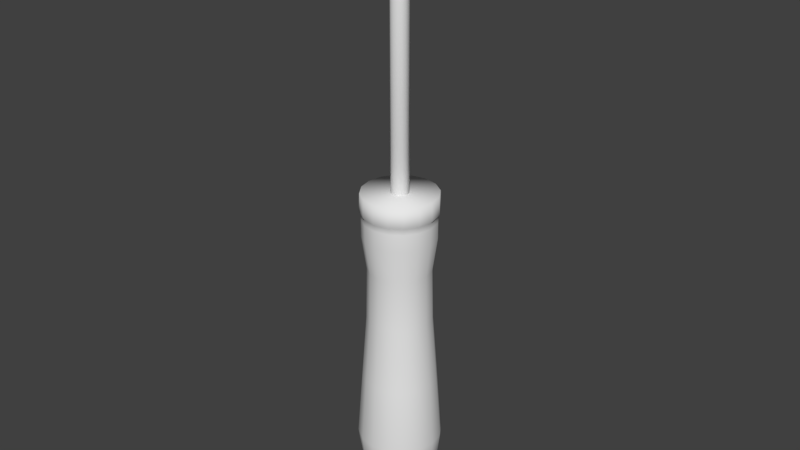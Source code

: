 # Source: Screwdriver.blend  (saved by Blender 2.77.0; exported with 4.5.12 LTS)
import bpy
from mathutils import Matrix  # noqa: F401  (used for matrix-valued properties, if any)

bpy.ops.wm.read_factory_settings(use_empty=True)
scene = bpy.context.scene
scene.name = 'Scene'

# ---- collections
col_collection_1 = bpy.data.collections.new('Collection 1'); scene.collection.children.link(col_collection_1)

# ---- world
world_world = bpy.data.worlds.new('World'); scene.world = world_world
world_world.color = (0.05088, 0.05088, 0.05088)
world_world.use_sun_shadow = False
world_world.sun_shadow_jitter_overblur = 0.0
world_world.cycles.sampling_method = 'MANUAL'

# ---- meshes
me_cylinder = bpy.data.meshes.new('Cylinder')
me_cylinder.from_pydata([(0.0, 0.1279, -0.507), (0.0, 0.002786, 7.915), (0.04894, 0.1182, -0.507), (0.04894, 0.002574, 7.915), (0.09044, 0.09044, -0.507), (0.09044, 0.00197, 7.915), (0.1182, 0.04894, -0.507), (0.1182, 0.001066, 7.915), (0.1279, -5.59e-09, -0.507), (0.1279, 1.738e-09, 7.915), (0.1182, -0.04894, -0.507), (0.1182, -0.001066, 7.915), (0.09044, -0.09044, -0.507), (0.09044, -0.00197, 7.915), (0.04894, -0.1182, -0.507), (0.04894, -0.002574, 7.915), (1.931e-08, -0.1279, -0.507), (1.931e-08, -0.002786, 7.915), (-0.04894, -0.1182, -0.507), (-0.04894, -0.002574, 7.915), (-0.09044, -0.09044, -0.507), (-0.09044, -0.00197, 7.915), (-0.1182, -0.04894, -0.507), (-0.1182, -0.001066, 7.915), (-0.1279, 1.525e-09, -0.507), (-0.1279, 1.893e-09, 7.915), (-0.1182, 0.04894, -0.507), (-0.1182, 0.001066, 7.915), (-0.09044, 0.09044, -0.507), (-0.09044, 0.00197, 7.915), (-0.04894, 0.1182, -0.507), (-0.04894, 0.002574, 7.915), (0.0, 0.1279, 7.175), (0.04894, 0.1182, 7.175), (0.09044, 0.09044, 7.175), (0.1182, 0.04894, 7.175), (0.1279, -5.59e-09, 7.175), (0.1182, -0.04894, 7.175), (0.09044, -0.09044, 7.175), (0.04894, -0.1182, 7.175), (1.931e-08, -0.1279, 7.175), (-0.04894, -0.1182, 7.175), (-0.09044, -0.09044, 7.175), (-0.1182, -0.04894, 7.175), (-0.1279, 1.525e-09, 7.175), (-0.1182, 0.04894, 7.175), (-0.09044, 0.09044, 7.175), (-0.04894, 0.1182, 7.175), (-2.371e-09, 0.07095, 7.38), (0.0733, 0.06555, 7.38), (0.1354, 0.05017, 7.38), (0.177, 0.02715, 7.38), (0.1915, -2.359e-09, 7.38), (0.177, -0.02715, 7.38), (0.1354, -0.05017, 7.38), (0.0733, -0.06555, 7.38), (2.655e-08, -0.07095, 7.38), (-0.0733, -0.06555, 7.38), (-0.1354, -0.05017, 7.38), (-0.177, -0.02715, 7.38), (-0.1915, 1.589e-09, 7.38), (-0.177, 0.02715, 7.38), (-0.1354, 0.05017, 7.38), (-0.0733, 0.06555, 7.38), (3.097e-08, 0.482, -1.188), (3.083e-08, 0.5472, 3.862), (0.1844, 0.4453, -1.188), (0.2094, 0.5055, 3.862), (0.3408, 0.3408, -1.188), (0.3869, 0.3869, 3.862), (0.4453, 0.1844, -1.188), (0.5055, 0.2094, 3.862), (0.482, -1.802e-08, -1.188), (0.5472, -2.239e-08, 3.862), (0.4453, -0.1844, -1.188), (0.5055, -0.2094, 3.862), (0.3408, -0.3408, -1.188), (0.3869, -0.3869, 3.862), (0.1844, -0.4453, -1.188), (0.2094, -0.5055, 3.862), (1.037e-07, -0.482, -1.188), (1.135e-07, -0.5472, 3.862), (-0.1844, -0.4453, -1.188), (-0.2094, -0.5055, 3.862), (-0.3408, -0.3408, -1.188), (-0.3869, -0.3869, 3.862), (-0.4453, -0.1844, -1.188), (-0.5055, -0.2094, 3.862), (-0.482, 8.796e-09, -1.188), (-0.5472, 8.054e-09, 3.862), (-0.4453, 0.1844, -1.188), (-0.5055, 0.2094, 3.862), (-0.3408, 0.3408, -1.188), (-0.3869, 0.3869, 3.862), (-0.1844, 0.4453, -1.188), (-0.2094, 0.5055, 3.862), (3.027e-08, 0.5311, 3.563), (0.2032, 0.4907, 3.563), (0.3755, 0.3755, 3.563), (0.4907, 0.2032, 3.563), (0.5311, -2.071e-08, 3.563), (0.4907, -0.2032, 3.563), (0.3755, -0.3755, 3.563), (0.2032, -0.4907, 3.563), (1.105e-07, -0.5311, 3.563), (-0.2032, -0.4907, 3.563), (-0.3755, -0.3755, 3.563), (-0.4907, -0.2032, 3.563), (-0.5311, 8.833e-09, 3.563), (-0.4907, 0.2032, 3.563), (-0.3755, 0.3755, 3.563), (-0.2032, 0.4907, 3.563), (0.2032, 0.4907, 3.475), (0.3755, 0.3755, 3.475), (0.4907, 0.2032, 3.475), (0.5311, -2.071e-08, 3.475), (0.4907, -0.2032, 3.475), (0.3755, -0.3755, 3.475), (0.2032, -0.4907, 3.475), (1.105e-07, -0.5311, 3.475), (-0.2032, -0.4907, 3.475), (-0.3755, -0.3755, 3.475), (-0.4907, -0.2032, 3.475), (-0.5311, 8.833e-09, 3.475), (-0.4907, 0.2032, 3.475), (-0.3755, 0.3755, 3.475), (-0.2032, 0.4907, 3.475), (3.027e-08, 0.5311, 3.475), (2.799e-08, 0.5554, 3.595), (0.2125, 0.5131, 3.595), (0.3927, 0.3927, 3.595), (0.5131, 0.2125, 3.595), (0.5554, -2.08e-08, 3.595), (0.5131, -0.2125, 3.595), (0.3927, -0.3927, 3.595), (0.2125, -0.5131, 3.595), (1.118e-07, -0.5554, 3.595), (-0.2125, -0.5131, 3.595), (-0.3927, -0.3927, 3.595), (-0.5131, -0.2125, 3.595), (-0.5554, 1.01e-08, 3.595), (-0.5131, 0.2125, 3.595), (-0.3927, 0.3927, 3.595), (-0.2125, 0.5131, 3.595), (0.2036, 0.4916, 3.215), (0.3763, 0.3763, 3.215), (0.4916, 0.2036, 3.215), (0.5321, -2.116e-08, 3.215), (0.4916, -0.2036, 3.215), (0.3763, -0.3763, 3.215), (0.2036, -0.4916, 3.215), (1.142e-07, -0.5321, 3.215), (-0.2036, -0.4916, 3.215), (-0.3763, -0.3763, 3.215), (-0.4916, -0.2036, 3.215), (-0.5321, 8.447e-09, 3.215), (-0.4916, 0.2036, 3.215), (-0.3763, 0.3763, 3.215), (-0.2036, 0.4916, 3.215), (3.389e-08, 0.5321, 3.215), (0.1764, 0.426, 2.717), (0.326, 0.326, 2.717), (0.426, 0.1764, 2.717), (0.4611, -1.778e-08, 2.717), (0.426, -0.1764, 2.717), (0.326, -0.326, 2.717), (0.1764, -0.426, 2.717), (1.091e-07, -0.4611, 2.717), (-0.1764, -0.426, 2.717), (-0.326, -0.326, 2.717), (-0.426, -0.1764, 2.717), (-0.4611, 7.868e-09, 2.717), (-0.426, 0.1764, 2.717), (-0.326, 0.326, 2.717), (-0.1764, 0.426, 2.717), (3.944e-08, 0.4611, 2.717), (0.2373, 0.5729, -0.01696), (0.4385, 0.4385, -0.01696), (0.5729, 0.2373, -0.01696), (0.6201, -2.356e-08, -0.01696), (0.5729, -0.2373, -0.01696), (0.4385, -0.4385, -0.01696), (0.2373, -0.5729, -0.01696), (1.197e-07, -0.6201, -0.01696), (-0.2373, -0.5729, -0.01696), (-0.4385, -0.4385, -0.01696), (-0.5729, -0.2373, -0.01696), (-0.6201, 1.094e-08, -0.01696), (-0.5729, 0.2373, -0.01696), (-0.4385, 0.4385, -0.01696), (-0.2373, 0.5729, -0.01696), (2.604e-08, 0.6201, -0.01696), (3.708e-08, 0.4751, 1.938), (0.1818, 0.4389, 1.938), (0.336, 0.336, 1.938), (0.4389, 0.1818, 1.938), (0.4751, -1.761e-08, 1.938), (0.4389, -0.1818, 1.938), (0.336, -0.336, 1.938), (0.1818, -0.4389, 1.938), (1.088e-07, -0.4751, 1.938), (-0.1818, -0.4389, 1.938), (-0.336, -0.336, 1.938), (-0.4389, -0.1818, 1.938), (-0.4751, 8.827e-09, 1.938), (-0.4389, 0.1818, 1.938), (-0.336, 0.336, 1.938), (-0.1818, 0.4389, 1.938), (0.2096, 0.5059, 0.9607), (0.3872, 0.3872, 0.9607), (0.5059, 0.2096, 0.9607), (0.5476, -2.058e-08, 0.9607), (0.5059, -0.2096, 0.9607), (0.3872, -0.3872, 0.9607), (0.2096, -0.5059, 0.9607), (1.142e-07, -0.5476, 0.9607), (-0.2096, -0.5059, 0.9607), (-0.3872, -0.3872, 0.9607), (-0.5059, -0.2096, 0.9607), (-0.5476, 9.883e-09, 0.9607), (-0.5059, 0.2096, 0.9607), (-0.3872, 0.3872, 0.9607), (-0.2096, 0.5059, 0.9607), (3.156e-08, 0.5476, 0.9607)], [], [(48, 1, 3, 49), (49, 3, 5, 50), (50, 5, 7, 51), (51, 7, 9, 52), (52, 9, 11, 53), (53, 11, 13, 54), (54, 13, 15, 55), (55, 15, 17, 56), (56, 17, 19, 57), (57, 19, 21, 58), (58, 21, 23, 59), (59, 23, 25, 60), (60, 25, 27, 61), (61, 27, 29, 62), (3, 1, 31, 29, 27, 25, 23, 21, 19, 17, 15, 13, 11, 9, 7, 5), (62, 29, 31, 63), (63, 31, 1, 48), (0, 2, 4, 6, 8, 10, 12, 14, 16, 18, 20, 22, 24, 26, 28, 30), (30, 47, 32, 0), (28, 46, 47, 30), (26, 45, 46, 28), (24, 44, 45, 26), (22, 43, 44, 24), (20, 42, 43, 22), (18, 41, 42, 20), (16, 40, 41, 18), (14, 39, 40, 16), (12, 38, 39, 14), (10, 37, 38, 12), (8, 36, 37, 10), (6, 35, 36, 8), (4, 34, 35, 6), (2, 33, 34, 4), (0, 32, 33, 2), (47, 63, 48, 32), (46, 62, 63, 47), (45, 61, 62, 46), (44, 60, 61, 45), (43, 59, 60, 44), (42, 58, 59, 43), (41, 57, 58, 42), (40, 56, 57, 41), (39, 55, 56, 40), (38, 54, 55, 39), (37, 53, 54, 38), (36, 52, 53, 37), (35, 51, 52, 36), (34, 50, 51, 35), (33, 49, 50, 34), (32, 48, 49, 33), (128, 65, 67, 129), (129, 67, 69, 130), (130, 69, 71, 131), (131, 71, 73, 132), (132, 73, 75, 133), (133, 75, 77, 134), (134, 77, 79, 135), (135, 79, 81, 136), (136, 81, 83, 137), (137, 83, 85, 138), (138, 85, 87, 139), (139, 87, 89, 140), (140, 89, 91, 141), (141, 91, 93, 142), (67, 65, 95, 93, 91, 89, 87, 85, 83, 81, 79, 77, 75, 73, 71, 69), (142, 93, 95, 143), (143, 95, 65, 128), (64, 66, 68, 70, 72, 74, 76, 78, 80, 82, 84, 86, 88, 90, 92, 94), (126, 111, 96, 127), (125, 110, 111, 126), (124, 109, 110, 125), (123, 108, 109, 124), (122, 107, 108, 123), (121, 106, 107, 122), (120, 105, 106, 121), (119, 104, 105, 120), (118, 103, 104, 119), (117, 102, 103, 118), (116, 101, 102, 117), (115, 100, 101, 116), (114, 99, 100, 115), (113, 98, 99, 114), (112, 97, 98, 113), (127, 96, 97, 112), (159, 127, 112, 144), (144, 112, 113, 145), (145, 113, 114, 146), (146, 114, 115, 147), (147, 115, 116, 148), (148, 116, 117, 149), (149, 117, 118, 150), (150, 118, 119, 151), (151, 119, 120, 152), (152, 120, 121, 153), (153, 121, 122, 154), (154, 122, 123, 155), (155, 123, 124, 156), (156, 124, 125, 157), (157, 125, 126, 158), (158, 126, 127, 159), (111, 143, 128, 96), (110, 142, 143, 111), (109, 141, 142, 110), (108, 140, 141, 109), (107, 139, 140, 108), (106, 138, 139, 107), (105, 137, 138, 106), (104, 136, 137, 105), (103, 135, 136, 104), (102, 134, 135, 103), (101, 133, 134, 102), (100, 132, 133, 101), (99, 131, 132, 100), (98, 130, 131, 99), (97, 129, 130, 98), (96, 128, 129, 97), (174, 158, 159, 175), (173, 157, 158, 174), (172, 156, 157, 173), (171, 155, 156, 172), (170, 154, 155, 171), (169, 153, 154, 170), (168, 152, 153, 169), (167, 151, 152, 168), (166, 150, 151, 167), (165, 149, 150, 166), (164, 148, 149, 165), (163, 147, 148, 164), (162, 146, 147, 163), (161, 145, 146, 162), (160, 144, 145, 161), (175, 159, 144, 160), (192, 175, 160, 193), (193, 160, 161, 194), (194, 161, 162, 195), (195, 162, 163, 196), (196, 163, 164, 197), (197, 164, 165, 198), (198, 165, 166, 199), (199, 166, 167, 200), (200, 167, 168, 201), (201, 168, 169, 202), (202, 169, 170, 203), (203, 170, 171, 204), (204, 171, 172, 205), (205, 172, 173, 206), (206, 173, 174, 207), (207, 174, 175, 192), (94, 190, 191, 64), (92, 189, 190, 94), (90, 188, 189, 92), (88, 187, 188, 90), (86, 186, 187, 88), (84, 185, 186, 86), (82, 184, 185, 84), (80, 183, 184, 82), (78, 182, 183, 80), (76, 181, 182, 78), (74, 180, 181, 76), (72, 179, 180, 74), (70, 178, 179, 72), (68, 177, 178, 70), (66, 176, 177, 68), (64, 191, 176, 66), (222, 207, 192, 223), (221, 206, 207, 222), (220, 205, 206, 221), (219, 204, 205, 220), (218, 203, 204, 219), (217, 202, 203, 218), (216, 201, 202, 217), (215, 200, 201, 216), (214, 199, 200, 215), (213, 198, 199, 214), (212, 197, 198, 213), (211, 196, 197, 212), (210, 195, 196, 211), (209, 194, 195, 210), (208, 193, 194, 209), (223, 192, 193, 208), (191, 223, 208, 176), (176, 208, 209, 177), (177, 209, 210, 178), (178, 210, 211, 179), (179, 211, 212, 180), (180, 212, 213, 181), (181, 213, 214, 182), (182, 214, 215, 183), (183, 215, 216, 184), (184, 216, 217, 185), (185, 217, 218, 186), (186, 218, 219, 187), (187, 219, 220, 188), (188, 220, 221, 189), (189, 221, 222, 190), (190, 222, 223, 191)])
me_cylinder.polygons.foreach_set('use_smooth', [True] * 196)
_uv = me_cylinder.uv_layers.new(name='UVMap')
_uv.uv.foreach_set('vector', [0.5065, 0.3184, 0.5701, 0.2869, 0.5804, 0.379, 0.5189, 0.4266, 0.5189, 0.4266, 0.5804, 0.379, 0.5799, 0.4577, 0.5257, 0.5227, 0.5257, 0.5227, 0.5799, 0.4577, 0.5763, 0.5057, 0.5435, 0.5606, 0.5435, 0.5606, 0.5763, 0.5057, 0.5744, 0.5199, 0.5503, 0.5768, 0.5503, 0.5768, 0.5744, 0.5199, 0.581, 0.5106, 0.5625, 0.6072, 0.1239, 0.9999, 0.06302, 0.9221, 0.04815, 0.8749, 0.1267, 0.9001, 0.1267, 0.9001, 0.04815, 0.8749, 0.0266, 0.8023, 0.09809, 0.79, 0.09809, 0.79, 0.0266, 0.8023, 0.009791, 0.7116, 0.0734, 0.6811, 0.0734, 0.6811, 0.009791, 0.7116, 7.99e-05, 0.6196, 0.06153, 0.5732, 0.06153, 0.5732, 7.99e-05, 0.6196, 0.001007, 0.5413, 0.05519, 0.4775, 0.05519, 0.4775, 0.001007, 0.5413, 0.004729, 0.4936, 0.0376, 0.4394, 0.0376, 0.4394, 0.004729, 0.4936, 0.006751, 0.4795, 0.03091, 0.4232, 0.03091, 0.4232, 0.006751, 0.4795, 7.986e-05, 0.4887, 0.0189, 0.3927, 0.4543, 7.986e-05, 0.5157, 0.07688, 0.5308, 0.1239, 0.4521, 0.1, 0.7092, 0.00725, 0.6738, 0.007251, 0.6383, 0.006705, 0.6083, 0.005697, 0.5882, 0.004379, 0.5812, 0.002953, 0.5882, 0.001635, 0.6083, 0.0006264, 0.6383, 8.023e-05, 0.6738, 7.986e-05, 0.7092, 0.0006253, 0.7392, 0.001634, 0.7593, 0.002951, 0.7664, 0.004377, 0.7593, 0.005695, 0.7392, 0.006704, 0.4521, 0.1, 0.5308, 0.1239, 0.5528, 0.1962, 0.4812, 0.2098, 0.4812, 0.2098, 0.5528, 0.1962, 0.5701, 0.2869, 0.5065, 0.3184, 0.349, 0.421, 0.3569, 0.4612, 0.3581, 0.508, 0.3565, 0.5593, 0.3479, 0.6136, 0.3276, 0.6706, 0.2781, 0.6438, 0.2487, 0.6137, 0.2306, 0.5801, 0.2223, 0.5408, 0.2221, 0.4948, 0.2239, 0.4436, 0.2326, 0.3896, 0.253, 0.333, 0.3022, 0.3594, 0.3317, 0.3869, 0.3317, 0.3869, 0.4578, 0.2848, 0.4666, 0.3421, 0.349, 0.421, 0.3022, 0.3594, 0.452, 0.213, 0.4578, 0.2848, 0.3317, 0.3869, 0.253, 0.333, 0.438, 0.1284, 0.452, 0.213, 0.3022, 0.3594, 0.2326, 0.3896, 0.06557, 0.403, 0.0614, 0.3311, 0.253, 0.333, 0.2239, 0.4436, 0.06983, 0.4822, 0.06557, 0.403, 0.2326, 0.3896, 0.2221, 0.4948, 0.08294, 0.5501, 0.06983, 0.4822, 0.2239, 0.4436, 0.2223, 0.5408, 0.1005, 0.6056, 0.08294, 0.5501, 0.2221, 0.4948, 0.2306, 0.5801, 0.1132, 0.658, 0.1005, 0.6056, 0.2223, 0.5408, 0.2487, 0.6137, 0.1218, 0.7153, 0.1132, 0.658, 0.2306, 0.5801, 0.2781, 0.6438, 0.1273, 0.7872, 0.1218, 0.7153, 0.2487, 0.6137, 0.3276, 0.6706, 0.1409, 0.8719, 0.1273, 0.7872, 0.2781, 0.6438, 0.3479, 0.6136, 0.5156, 0.5976, 0.5201, 0.6698, 0.3276, 0.6706, 0.3565, 0.5593, 0.511, 0.5181, 0.5156, 0.5976, 0.3479, 0.6136, 0.3581, 0.508, 0.4975, 0.4501, 0.511, 0.5181, 0.3565, 0.5593, 0.3569, 0.4612, 0.4797, 0.3945, 0.4975, 0.4501, 0.3581, 0.508, 0.349, 0.421, 0.4666, 0.3421, 0.4797, 0.3945, 0.3569, 0.4612, 0.4578, 0.2848, 0.4812, 0.2098, 0.5065, 0.3184, 0.4666, 0.3421, 0.452, 0.213, 0.4521, 0.1, 0.4812, 0.2098, 0.4578, 0.2848, 0.438, 0.1284, 0.4543, 7.986e-05, 0.4521, 0.1, 0.452, 0.213, 0.06557, 0.403, 0.03091, 0.4232, 0.0189, 0.3927, 0.0614, 0.3311, 0.06983, 0.4822, 0.0376, 0.4394, 0.03091, 0.4232, 0.06557, 0.403, 0.08294, 0.5501, 0.05519, 0.4775, 0.0376, 0.4394, 0.06983, 0.4822, 0.1005, 0.6056, 0.06153, 0.5732, 0.05519, 0.4775, 0.08294, 0.5501, 0.1132, 0.658, 0.0734, 0.6811, 0.06153, 0.5732, 0.1005, 0.6056, 0.1218, 0.7153, 0.09809, 0.79, 0.0734, 0.6811, 0.1132, 0.658, 0.1273, 0.7872, 0.1267, 0.9001, 0.09809, 0.79, 0.1218, 0.7153, 0.1409, 0.8719, 0.1239, 0.9999, 0.1267, 0.9001, 0.1273, 0.7872, 0.5156, 0.5976, 0.5503, 0.5768, 0.5625, 0.6072, 0.5201, 0.6698, 0.511, 0.5181, 0.5435, 0.5606, 0.5503, 0.5768, 0.5156, 0.5976, 0.4975, 0.4501, 0.5257, 0.5227, 0.5435, 0.5606, 0.511, 0.5181, 0.4797, 0.3945, 0.5189, 0.4266, 0.5257, 0.5227, 0.4975, 0.4501, 0.4666, 0.3421, 0.5065, 0.3184, 0.5189, 0.4266, 0.4797, 0.3945, 0.249, 0.8416, 0.2464, 0.8775, 0.2169, 0.8753, 0.2204, 0.8395, 0.2204, 0.8395, 0.2169, 0.8753, 0.1875, 0.8723, 0.1919, 0.8367, 0.1919, 0.8367, 0.1875, 0.8723, 0.1583, 0.8684, 0.1635, 0.8333, 0.1635, 0.8333, 0.1583, 0.8684, 0.1298, 0.8641, 0.135, 0.8284, 0.5881, 0.8269, 0.5936, 0.8624, 0.5651, 0.8666, 0.5606, 0.8318, 0.5606, 0.8318, 0.5651, 0.8666, 0.5366, 0.8703, 0.533, 0.8353, 0.533, 0.8353, 0.5366, 0.8703, 0.5079, 0.8732, 0.5051, 0.8381, 0.5051, 0.8381, 0.5079, 0.8732, 0.4792, 0.8756, 0.477, 0.8404, 0.477, 0.8404, 0.4792, 0.8756, 0.4504, 0.8774, 0.4488, 0.8421, 0.4488, 0.8421, 0.4504, 0.8774, 0.4215, 0.8788, 0.4205, 0.8433, 0.4205, 0.8433, 0.4215, 0.8788, 0.3925, 0.8797, 0.3921, 0.8441, 0.3921, 0.8441, 0.3925, 0.8797, 0.3635, 0.8802, 0.3636, 0.8445, 0.3636, 0.8445, 0.3635, 0.8802, 0.3344, 0.8803, 0.335, 0.8445, 0.335, 0.8445, 0.3344, 0.8803, 0.3051, 0.8799, 0.3064, 0.844, 0.6787, 0.3326, 0.6505, 0.3326, 0.6245, 0.3218, 0.6045, 0.3018, 0.5938, 0.2758, 0.5938, 0.2476, 0.6045, 0.2215, 0.6245, 0.2016, 0.6505, 0.1908, 0.6787, 0.1908, 0.7048, 0.2016, 0.7247, 0.2215, 0.7355, 0.2476, 0.7355, 0.2758, 0.7247, 0.3018, 0.7048, 0.3218, 0.3064, 0.844, 0.3051, 0.8799, 0.2758, 0.879, 0.2777, 0.8431, 0.2777, 0.8431, 0.2758, 0.879, 0.2464, 0.8775, 0.249, 0.8416, 0.6438, 0.3327, 0.6686, 0.3327, 0.6916, 0.3423, 0.7091, 0.3598, 0.7186, 0.3828, 0.7186, 0.4076, 0.7091, 0.4305, 0.6916, 0.4481, 0.6686, 0.4576, 0.6438, 0.4576, 0.6208, 0.4481, 0.6033, 0.4305, 0.5938, 0.4076, 0.5938, 0.3828, 0.6033, 0.3598, 0.6208, 0.3423, 0.2783, 0.8258, 0.2779, 0.8377, 0.2494, 0.8362, 0.25, 0.8243, 0.3067, 0.8267, 0.3065, 0.8386, 0.2779, 0.8377, 0.2783, 0.8258, 0.335, 0.8272, 0.335, 0.8391, 0.3065, 0.8386, 0.3067, 0.8267, 0.3634, 0.8273, 0.3635, 0.8392, 0.335, 0.8391, 0.335, 0.8272, 0.3916, 0.827, 0.3919, 0.8388, 0.3635, 0.8392, 0.3634, 0.8273, 0.4198, 0.8262, 0.4203, 0.838, 0.3919, 0.8388, 0.3916, 0.827, 0.4478, 0.825, 0.4485, 0.8367, 0.4203, 0.838, 0.4198, 0.8262, 0.4757, 0.8234, 0.4766, 0.835, 0.4485, 0.8367, 0.4478, 0.825, 0.5035, 0.8213, 0.5046, 0.8329, 0.4766, 0.835, 0.4757, 0.8234, 0.531, 0.8186, 0.5323, 0.8301, 0.5046, 0.8329, 0.5035, 0.8213, 0.5581, 0.8152, 0.5599, 0.8267, 0.5323, 0.8301, 0.531, 0.8186, 0.5847, 0.811, 0.5866, 0.8221, 0.5599, 0.8267, 0.5581, 0.8152, 0.1658, 0.8162, 0.1642, 0.8279, 0.1365, 0.823, 0.1384, 0.8119, 0.1937, 0.8196, 0.1925, 0.8314, 0.1642, 0.8279, 0.1658, 0.8162, 0.2218, 0.8223, 0.2209, 0.8341, 0.1925, 0.8314, 0.1937, 0.8196, 0.25, 0.8243, 0.2494, 0.8362, 0.2209, 0.8341, 0.2218, 0.8223, 0.2522, 0.7893, 0.25, 0.8243, 0.2218, 0.8223, 0.2247, 0.7874, 0.2247, 0.7874, 0.2218, 0.8223, 0.1937, 0.8196, 0.1974, 0.785, 0.1974, 0.785, 0.1937, 0.8196, 0.1658, 0.8162, 0.1703, 0.782, 0.1703, 0.782, 0.1658, 0.8162, 0.1384, 0.8119, 0.1432, 0.7782, 0.5802, 0.7782, 0.5847, 0.811, 0.5581, 0.8152, 0.5539, 0.7818, 0.5539, 0.7818, 0.5581, 0.8152, 0.531, 0.8186, 0.5275, 0.7847, 0.5275, 0.7847, 0.531, 0.8186, 0.5035, 0.8213, 0.5007, 0.7871, 0.5007, 0.7871, 0.5035, 0.8213, 0.4757, 0.8234, 0.4736, 0.7889, 0.4736, 0.7889, 0.4757, 0.8234, 0.4478, 0.825, 0.4463, 0.7903, 0.4463, 0.7903, 0.4478, 0.825, 0.4198, 0.8262, 0.4187, 0.7913, 0.4187, 0.7913, 0.4198, 0.8262, 0.3916, 0.827, 0.3911, 0.7919, 0.3911, 0.7919, 0.3916, 0.827, 0.3634, 0.8273, 0.3633, 0.7922, 0.3633, 0.7922, 0.3634, 0.8273, 0.335, 0.8272, 0.3355, 0.792, 0.3355, 0.792, 0.335, 0.8272, 0.3067, 0.8267, 0.3077, 0.7915, 0.3077, 0.7915, 0.3067, 0.8267, 0.2783, 0.8258, 0.2799, 0.7906, 0.2799, 0.7906, 0.2783, 0.8258, 0.25, 0.8243, 0.2522, 0.7893, 0.2779, 0.8377, 0.2777, 0.8431, 0.249, 0.8416, 0.2494, 0.8362, 0.3065, 0.8386, 0.3064, 0.844, 0.2777, 0.8431, 0.2779, 0.8377, 0.335, 0.8391, 0.335, 0.8445, 0.3064, 0.844, 0.3065, 0.8386, 0.3635, 0.8392, 0.3636, 0.8445, 0.335, 0.8445, 0.335, 0.8391, 0.3919, 0.8388, 0.3921, 0.8441, 0.3636, 0.8445, 0.3635, 0.8392, 0.4203, 0.838, 0.4205, 0.8433, 0.3921, 0.8441, 0.3919, 0.8388, 0.4485, 0.8367, 0.4488, 0.8421, 0.4205, 0.8433, 0.4203, 0.838, 0.4766, 0.835, 0.477, 0.8404, 0.4488, 0.8421, 0.4485, 0.8367, 0.5046, 0.8329, 0.5051, 0.8381, 0.477, 0.8404, 0.4766, 0.835, 0.5323, 0.8301, 0.533, 0.8353, 0.5051, 0.8381, 0.5046, 0.8329, 0.5599, 0.8267, 0.5606, 0.8318, 0.533, 0.8353, 0.5323, 0.8301, 0.5866, 0.8221, 0.5881, 0.8269, 0.5606, 0.8318, 0.5599, 0.8267, 0.1642, 0.8279, 0.1635, 0.8333, 0.135, 0.8284, 0.1365, 0.823, 0.1925, 0.8314, 0.1919, 0.8367, 0.1635, 0.8333, 0.1642, 0.8279, 0.2209, 0.8341, 0.2204, 0.8395, 0.1919, 0.8367, 0.1925, 0.8314, 0.2494, 0.8362, 0.249, 0.8416, 0.2204, 0.8395, 0.2209, 0.8341, 0.2825, 0.7192, 0.2799, 0.7906, 0.2522, 0.7893, 0.2558, 0.7183, 0.3093, 0.7198, 0.3077, 0.7915, 0.2799, 0.7906, 0.2825, 0.7192, 0.3362, 0.7202, 0.3355, 0.792, 0.3077, 0.7915, 0.3093, 0.7198, 0.3632, 0.7204, 0.3633, 0.7922, 0.3355, 0.792, 0.3362, 0.7202, 0.3901, 0.7203, 0.3911, 0.7919, 0.3633, 0.7922, 0.3632, 0.7204, 0.4169, 0.7201, 0.4187, 0.7913, 0.3911, 0.7919, 0.3901, 0.7203, 0.4436, 0.7197, 0.4463, 0.7903, 0.4187, 0.7913, 0.4169, 0.7201, 0.47, 0.719, 0.4736, 0.7889, 0.4463, 0.7903, 0.4436, 0.7197, 0.496, 0.7182, 0.5007, 0.7871, 0.4736, 0.7889, 0.47, 0.719, 0.5216, 0.7172, 0.5275, 0.7847, 0.5007, 0.7871, 0.496, 0.7182, 0.5466, 0.716, 0.5539, 0.7818, 0.5275, 0.7847, 0.5216, 0.7172, 0.5706, 0.7145, 0.5802, 0.7782, 0.5539, 0.7818, 0.5466, 0.716, 0.1785, 0.7142, 0.1703, 0.782, 0.1432, 0.7782, 0.154, 0.7123, 0.2038, 0.7159, 0.1974, 0.785, 0.1703, 0.782, 0.1785, 0.7142, 0.2296, 0.7173, 0.2247, 0.7874, 0.1974, 0.785, 0.2038, 0.7159, 0.2558, 0.7183, 0.2522, 0.7893, 0.2247, 0.7874, 0.2296, 0.7173, 0.2571, 0.6054, 0.2558, 0.7183, 0.2296, 0.7173, 0.2309, 0.6056, 0.2309, 0.6056, 0.2296, 0.7173, 0.2038, 0.7159, 0.2051, 0.6061, 0.2051, 0.6061, 0.2038, 0.7159, 0.1785, 0.7142, 0.1796, 0.6067, 0.1796, 0.6067, 0.1785, 0.7142, 0.154, 0.7123, 0.1546, 0.6077, 0.5726, 0.6099, 0.5706, 0.7145, 0.5466, 0.716, 0.5472, 0.6085, 0.5472, 0.6085, 0.5466, 0.716, 0.5216, 0.7172, 0.5216, 0.6075, 0.5216, 0.6075, 0.5216, 0.7172, 0.496, 0.7182, 0.4956, 0.6068, 0.4956, 0.6068, 0.496, 0.7182, 0.47, 0.719, 0.4694, 0.6063, 0.4694, 0.6063, 0.47, 0.719, 0.4436, 0.7197, 0.443, 0.6059, 0.443, 0.6059, 0.4436, 0.7197, 0.4169, 0.7201, 0.4165, 0.6057, 0.4165, 0.6057, 0.4169, 0.7201, 0.3901, 0.7203, 0.3899, 0.6055, 0.3899, 0.6055, 0.3901, 0.7203, 0.3632, 0.7204, 0.3632, 0.6054, 0.3632, 0.6054, 0.3632, 0.7204, 0.3362, 0.7202, 0.3366, 0.6053, 0.3366, 0.6053, 0.3362, 0.7202, 0.3093, 0.7198, 0.31, 0.6053, 0.31, 0.6053, 0.3093, 0.7198, 0.2825, 0.7192, 0.2835, 0.6053, 0.2835, 0.6053, 0.2825, 0.7192, 0.2558, 0.7183, 0.2571, 0.6054, 0.2886, 0.2064, 0.2804, 0.3527, 0.2524, 0.352, 0.2638, 0.2047, 0.3133, 0.2077, 0.3081, 0.3532, 0.2804, 0.3527, 0.2886, 0.2064, 0.338, 0.2085, 0.3356, 0.3534, 0.3081, 0.3532, 0.3133, 0.2077, 0.3627, 0.2088, 0.363, 0.3534, 0.3356, 0.3534, 0.338, 0.2085, 0.3873, 0.2086, 0.3904, 0.3531, 0.363, 0.3534, 0.3627, 0.2088, 0.412, 0.208, 0.4178, 0.3526, 0.3904, 0.3531, 0.3873, 0.2086, 0.4366, 0.2068, 0.4455, 0.3518, 0.4178, 0.3526, 0.412, 0.208, 0.4612, 0.2051, 0.4736, 0.3507, 0.4455, 0.3518, 0.4366, 0.2068, 0.4858, 0.2027, 0.5022, 0.3493, 0.4736, 0.3507, 0.4612, 0.2051, 0.5104, 0.1996, 0.5315, 0.3475, 0.5022, 0.3493, 0.4858, 0.2027, 0.535, 0.1957, 0.5618, 0.3454, 0.5315, 0.3475, 0.5104, 0.1996, 0.5593, 0.1908, 0.5936, 0.3428, 0.5618, 0.3454, 0.535, 0.1957, 0.1891, 0.1955, 0.164, 0.3483, 0.1322, 0.3463, 0.1642, 0.1909, 0.214, 0.1993, 0.1944, 0.3498, 0.164, 0.3483, 0.1891, 0.1955, 0.2389, 0.2023, 0.2238, 0.3511, 0.1944, 0.3498, 0.214, 0.1993, 0.2638, 0.2047, 0.2524, 0.352, 0.2238, 0.3511, 0.2389, 0.2023, 0.2808, 0.4718, 0.2835, 0.6053, 0.2571, 0.6054, 0.2531, 0.4722, 0.3083, 0.4716, 0.31, 0.6053, 0.2835, 0.6053, 0.2808, 0.4718, 0.3358, 0.4715, 0.3366, 0.6053, 0.31, 0.6053, 0.3083, 0.4716, 0.3632, 0.4714, 0.3632, 0.6054, 0.3366, 0.6053, 0.3358, 0.4715, 0.3907, 0.4714, 0.3899, 0.6055, 0.3632, 0.6054, 0.3632, 0.4714, 0.4182, 0.4715, 0.4165, 0.6057, 0.3899, 0.6055, 0.3907, 0.4714, 0.4458, 0.4716, 0.443, 0.6059, 0.4165, 0.6057, 0.4182, 0.4715, 0.4736, 0.472, 0.4694, 0.6063, 0.443, 0.6059, 0.4458, 0.4716, 0.5016, 0.4725, 0.4956, 0.6068, 0.4694, 0.6063, 0.4736, 0.472, 0.5299, 0.4733, 0.5216, 0.6075, 0.4956, 0.6068, 0.5016, 0.4725, 0.5585, 0.4746, 0.5472, 0.6085, 0.5216, 0.6075, 0.5299, 0.4733, 0.5875, 0.4765, 0.5726, 0.6099, 0.5472, 0.6085, 0.5585, 0.4746, 0.1691, 0.4752, 0.1796, 0.6067, 0.1546, 0.6077, 0.1408, 0.4772, 0.1973, 0.4738, 0.2051, 0.6061, 0.1796, 0.6067, 0.1691, 0.4752, 0.2253, 0.4728, 0.2309, 0.6056, 0.2051, 0.6061, 0.1973, 0.4738, 0.2531, 0.4722, 0.2571, 0.6054, 0.2309, 0.6056, 0.2253, 0.4728, 0.2524, 0.352, 0.2531, 0.4722, 0.2253, 0.4728, 0.2238, 0.3511, 0.2238, 0.3511, 0.2253, 0.4728, 0.1973, 0.4738, 0.1944, 0.3498, 0.1944, 0.3498, 0.1973, 0.4738, 0.1691, 0.4752, 0.164, 0.3483, 0.164, 0.3483, 0.1691, 0.4752, 0.1408, 0.4772, 0.1322, 0.3463, 0.5936, 0.3428, 0.5875, 0.4765, 0.5585, 0.4746, 0.5618, 0.3454, 0.5618, 0.3454, 0.5585, 0.4746, 0.5299, 0.4733, 0.5315, 0.3475, 0.5315, 0.3475, 0.5299, 0.4733, 0.5016, 0.4725, 0.5022, 0.3493, 0.5022, 0.3493, 0.5016, 0.4725, 0.4736, 0.472, 0.4736, 0.3507, 0.4736, 0.3507, 0.4736, 0.472, 0.4458, 0.4716, 0.4455, 0.3518, 0.4455, 0.3518, 0.4458, 0.4716, 0.4182, 0.4715, 0.4178, 0.3526, 0.4178, 0.3526, 0.4182, 0.4715, 0.3907, 0.4714, 0.3904, 0.3531, 0.3904, 0.3531, 0.3907, 0.4714, 0.3632, 0.4714, 0.363, 0.3534, 0.363, 0.3534, 0.3632, 0.4714, 0.3358, 0.4715, 0.3356, 0.3534, 0.3356, 0.3534, 0.3358, 0.4715, 0.3083, 0.4716, 0.3081, 0.3532, 0.3081, 0.3532, 0.3083, 0.4716, 0.2808, 0.4718, 0.2804, 0.3527, 0.2804, 0.3527, 0.2808, 0.4718, 0.2531, 0.4722, 0.2524, 0.352])
me_cylinder.use_remesh_preserve_volume = False
me_cylinder.use_remesh_preserve_attributes = False
me_cylinder.use_mirror_vertex_groups = False
me_cylinder.update()

# ---- objects
ob_screwdriver = bpy.data.objects.new('Screwdriver', me_cylinder)

# ---- transforms, parenting, visibility, modifiers, constraints
ob_screwdriver.location = (0.0, 0.0, 1.835)
ob_screwdriver.lineart.crease_threshold = 0.0

# ---- collection membership
col_collection_1.objects.link(ob_screwdriver)

# ---- scene / render settings (as saved in the file)
scene.frame_start = 1; scene.frame_end = 250; scene.frame_set(1)
scene.render.engine = 'BLENDER_EEVEE_NEXT'
scene.render.resolution_percentage = 50
scene.render.dither_intensity = 0.0
scene.cycles.use_denoising = False
scene.cycles.samples = 128
scene.cycles.sampling_pattern = 'TABULATED_SOBOL'
scene.cycles.light_sampling_threshold = 0.0
scene.cycles.use_adaptive_sampling = False
scene.cycles.use_light_tree = False
scene.cycles.blur_glossy = 0.0
scene.cycles.sample_clamp_indirect = 0.0
scene.view_settings.view_transform = 'Standard'
bpy.context.view_layer.update()

# ---- added for rendering (the .blend has no active camera and no usable light): camera, sun
cam_auto = bpy.data.cameras.new('AutoCamera')
cam_auto.lens = 50.0
cam_auto.sensor_width = 36.0
cam_auto.clip_end = 1000.0
ob_auto_camera = bpy.data.objects.new('AutoCamera', cam_auto)
scene.collection.objects.link(ob_auto_camera)
ob_auto_camera.location = (8.57795, -10.2935, 12.0605)
ob_auto_camera.rotation_euler = (1.09748, -7.21219e-08, 0.694738)
scene.camera = ob_auto_camera
light_auto_sun = bpy.data.lights.new('AutoSun', 'SUN')
light_auto_sun.energy = 3.0
light_auto_sun.angle = 0.0523599
ob_auto_sun = bpy.data.objects.new('AutoSun', light_auto_sun)
scene.collection.objects.link(ob_auto_sun)
ob_auto_sun.rotation_euler = (0.872665, 0.174533, 0.523599)
bpy.context.view_layer.update()
